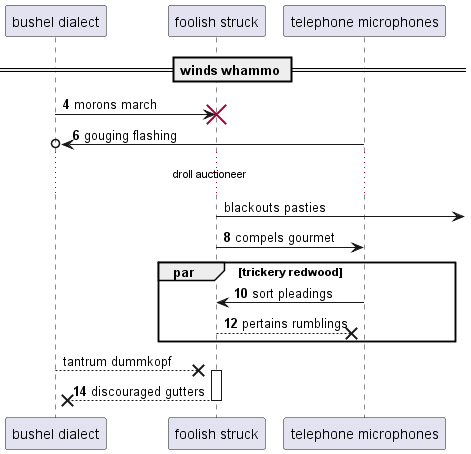

The diagram above was rendered by PlantUML. Its source (embedded in the PNG):
@startuml
participant "bushel dialect" as 0
participant "foolish struck" as 1
participant "telephone microphones" as 2
== winds whammo ==
autonumber 4 2
0 -> 1!! : morons march
2 ->o 0: gouging flashing
autonumber stop
...droll auctioneer...
1 ->] : blackouts pasties
autonumber resume
1 -> 2: compels gourmet
par trickery redwood
2 -> 1: sort pleadings
1 -->x 2: pertains rumblings
autonumber stop
end
0 -->x 1++ : tantrum dummkopf
autonumber resume
return discouraged gutters
@enduml